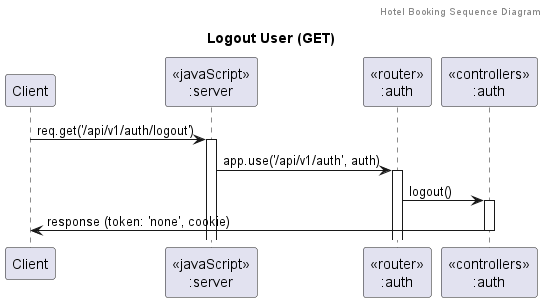

The diagram above was rendered by PlantUML. Its source (embedded in the PNG):
@startuml Logout User (GET)
header Hotel Booking Sequence Diagram
title "Logout User (GET)"

participant "Client" as client
participant "<<javaScript>>\n:server" as server
participant "<<router>>\n:auth" as routerAuth
participant "<<controllers>>\n:auth" as controllersAuth

client->server ++:req.get('/api/v1/auth/logout')
server->routerAuth ++:app.use('/api/v1/auth', auth)
routerAuth -> controllersAuth ++:logout()

' Clear Cookie and Send Response
controllersAuth->client --:response (token: 'none', cookie)

@enduml